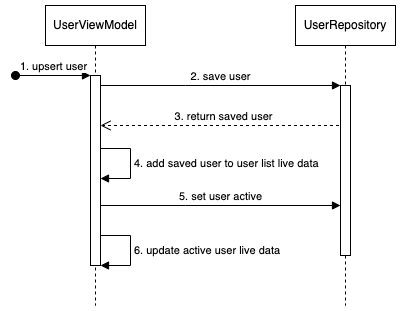

The diagram above was exported from draw.io. Its source (the exported page's mxGraphModel, read from the mxfile embedded in the PNG):
<mxGraphModel dx="2074" dy="1078" grid="1" gridSize="10" guides="1" tooltips="1" connect="1" arrows="1" fold="1" page="1" pageScale="1" pageWidth="850" pageHeight="1100" math="0" shadow="0">
  <root>
    <mxCell id="0" />
    <mxCell id="1" parent="0" />
    <mxCell id="m_oORa1Nt5gCbfxZzVLl-1" value="3. return saved user" style="html=1;verticalAlign=bottom;endArrow=open;dashed=1;endSize=8;edgeStyle=elbowEdgeStyle;elbow=vertical;curved=0;rounded=0;" edge="1" parent="1" source="aM9ryv3xv72pqoxQDRHE-5">
      <mxGeometry relative="1" as="geometry">
        <mxPoint x="95" y="160" as="targetPoint" />
        <Array as="points">
          <mxPoint x="190" y="160" />
        </Array>
        <mxPoint x="265" y="160" as="sourcePoint" />
      </mxGeometry>
    </mxCell>
    <mxCell id="aM9ryv3xv72pqoxQDRHE-1" value="UserViewModel" style="shape=umlLifeline;perimeter=lifelinePerimeter;whiteSpace=wrap;html=1;container=0;dropTarget=0;collapsible=0;recursiveResize=0;outlineConnect=0;portConstraint=eastwest;newEdgeStyle={&quot;edgeStyle&quot;:&quot;elbowEdgeStyle&quot;,&quot;elbow&quot;:&quot;vertical&quot;,&quot;curved&quot;:0,&quot;rounded&quot;:0};" parent="1" vertex="1">
      <mxGeometry x="40" y="40" width="100" height="300" as="geometry" />
    </mxCell>
    <mxCell id="aM9ryv3xv72pqoxQDRHE-2" value="" style="html=1;points=[];perimeter=orthogonalPerimeter;outlineConnect=0;targetShapes=umlLifeline;portConstraint=eastwest;newEdgeStyle={&quot;edgeStyle&quot;:&quot;elbowEdgeStyle&quot;,&quot;elbow&quot;:&quot;vertical&quot;,&quot;curved&quot;:0,&quot;rounded&quot;:0};" parent="aM9ryv3xv72pqoxQDRHE-1" vertex="1">
      <mxGeometry x="45" y="70" width="10" height="190" as="geometry" />
    </mxCell>
    <mxCell id="aM9ryv3xv72pqoxQDRHE-3" value="1. upsert user" style="html=1;verticalAlign=bottom;startArrow=oval;endArrow=block;startSize=8;edgeStyle=elbowEdgeStyle;elbow=vertical;curved=0;rounded=0;" parent="aM9ryv3xv72pqoxQDRHE-1" target="aM9ryv3xv72pqoxQDRHE-2" edge="1">
      <mxGeometry relative="1" as="geometry">
        <mxPoint x="-30" y="70" as="sourcePoint" />
      </mxGeometry>
    </mxCell>
    <mxCell id="aM9ryv3xv72pqoxQDRHE-5" value="UserRepository" style="shape=umlLifeline;perimeter=lifelinePerimeter;whiteSpace=wrap;html=1;container=0;dropTarget=0;collapsible=0;recursiveResize=0;outlineConnect=0;portConstraint=eastwest;newEdgeStyle={&quot;edgeStyle&quot;:&quot;elbowEdgeStyle&quot;,&quot;elbow&quot;:&quot;vertical&quot;,&quot;curved&quot;:0,&quot;rounded&quot;:0};" parent="1" vertex="1">
      <mxGeometry x="290" y="40" width="100" height="300" as="geometry" />
    </mxCell>
    <mxCell id="aM9ryv3xv72pqoxQDRHE-6" value="" style="html=1;points=[];perimeter=orthogonalPerimeter;outlineConnect=0;targetShapes=umlLifeline;portConstraint=eastwest;newEdgeStyle={&quot;edgeStyle&quot;:&quot;elbowEdgeStyle&quot;,&quot;elbow&quot;:&quot;vertical&quot;,&quot;curved&quot;:0,&quot;rounded&quot;:0};" parent="aM9ryv3xv72pqoxQDRHE-5" vertex="1">
      <mxGeometry x="45" y="80" width="10" height="170" as="geometry" />
    </mxCell>
    <mxCell id="aM9ryv3xv72pqoxQDRHE-7" value="2. save user" style="html=1;verticalAlign=bottom;endArrow=block;edgeStyle=elbowEdgeStyle;elbow=vertical;curved=0;rounded=0;" parent="1" source="aM9ryv3xv72pqoxQDRHE-2" target="aM9ryv3xv72pqoxQDRHE-6" edge="1">
      <mxGeometry relative="1" as="geometry">
        <mxPoint x="195" y="130" as="sourcePoint" />
        <Array as="points">
          <mxPoint x="180" y="120" />
        </Array>
      </mxGeometry>
    </mxCell>
    <mxCell id="m_oORa1Nt5gCbfxZzVLl-2" value="5. set user active" style="html=1;verticalAlign=bottom;endArrow=block;edgeStyle=elbowEdgeStyle;elbow=vertical;curved=0;rounded=0;" edge="1" parent="1" target="aM9ryv3xv72pqoxQDRHE-6">
      <mxGeometry relative="1" as="geometry">
        <mxPoint x="95" y="240" as="sourcePoint" />
        <Array as="points">
          <mxPoint x="180" y="240" />
        </Array>
        <mxPoint x="305" y="240" as="targetPoint" />
      </mxGeometry>
    </mxCell>
    <mxCell id="m_oORa1Nt5gCbfxZzVLl-5" value="6. update active user live data" style="html=1;align=left;spacingLeft=2;endArrow=block;rounded=0;edgeStyle=orthogonalEdgeStyle;curved=0;rounded=0;" edge="1" parent="1">
      <mxGeometry relative="1" as="geometry">
        <mxPoint x="95" y="270" as="sourcePoint" />
        <Array as="points">
          <mxPoint x="125" y="270" />
          <mxPoint x="125" y="300" />
        </Array>
        <mxPoint x="95" y="300" as="targetPoint" />
      </mxGeometry>
    </mxCell>
    <mxCell id="m_oORa1Nt5gCbfxZzVLl-7" value="4. add saved user to user list live data" style="html=1;align=left;spacingLeft=2;endArrow=block;rounded=0;edgeStyle=orthogonalEdgeStyle;curved=0;rounded=0;" edge="1" parent="1">
      <mxGeometry relative="1" as="geometry">
        <mxPoint x="95" y="183" as="sourcePoint" />
        <Array as="points">
          <mxPoint x="125" y="183" />
          <mxPoint x="125" y="213" />
        </Array>
        <mxPoint x="95" y="213" as="targetPoint" />
      </mxGeometry>
    </mxCell>
  </root>
</mxGraphModel>